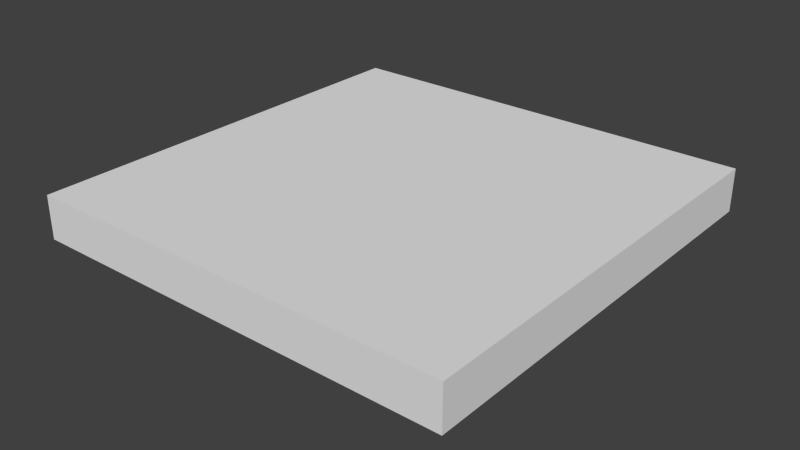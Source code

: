 # Source: floor_tile.blend  (saved by Blender 2.76.0; exported with 4.5.12 LTS)
import bpy
from mathutils import Matrix  # noqa: F401  (used for matrix-valued properties, if any)

bpy.ops.wm.read_factory_settings(use_empty=True)
scene = bpy.context.scene
scene.name = 'Scene'

# ---- collections
col_collection_1 = bpy.data.collections.new('Collection 1'); scene.collection.children.link(col_collection_1)
col_collection_2 = bpy.data.collections.new('Collection 2'); scene.collection.children.link(col_collection_2)
col_collection_2.hide_render = True
col_collection_2.hide_viewport = True
col_collection_3 = bpy.data.collections.new('Collection 3'); scene.collection.children.link(col_collection_3)
col_collection_3.hide_render = True
col_collection_3.hide_viewport = True

# ---- materials (node trees are filled in below, after node groups)
mat_wooden_floor = bpy.data.materials.new('Wooden Floor')
mat_wooden_floor.alpha_threshold = 0.0
mat_wooden_floor.use_transparent_shadow = False
mat_wooden_floor.roughness = 0.5
mat_wooden_floor.specular_intensity = 0.3

# ---- material node trees

# ---- world
world_world = bpy.data.worlds.new('World'); scene.world = world_world
world_world.color = (0.05088, 0.05088, 0.05088)
world_world.use_sun_shadow = False
world_world.sun_shadow_jitter_overblur = 0.0
world_world.cycles.sampling_method = 'MANUAL'
world_world.cycles.sample_map_resolution = 256

# ---- meshes
me_floor_tile = bpy.data.meshes.new('Floor Tile')
me_floor_tile.from_pydata([(0.0, 0.0, 0.0), (1.0, 0.0, 0.0), (1.0, 1.0, 0.0), (0.0, 1.0, 0.0), (0.0, 0.0, -0.1), (1.0, 0.0, -0.1), (1.0, 1.0, -0.1), (0.0, 1.0, -0.1)], [], [(0, 1, 2, 3), (4, 7, 6, 5), (0, 3, 7, 4), (1, 0, 4, 5), (2, 1, 5, 6), (3, 2, 6, 7)])
_uv = me_floor_tile.uv_layers.new(name='UVMap')
_uv.uv.foreach_set('vector', [0.29, 0.29, 0.71, 0.29, 0.71, 0.71, 0.29, 0.71, 0.29, 0.29, 0.71, 0.29, 0.71, 0.71, 0.29, 0.71, 0.29, 0.29, 0.71, 0.29, 0.71, 0.71, 0.29, 0.71, 0.29, 0.29, 0.71, 0.29, 0.71, 0.71, 0.29, 0.71, 0.29, 0.29, 0.71, 0.29, 0.71, 0.71, 0.29, 0.71, 0.29, 0.29, 0.71, 0.29, 0.71, 0.71, 0.29, 0.71])
me_floor_tile.materials.append(mat_wooden_floor)
me_floor_tile.use_remesh_preserve_volume = False
me_floor_tile.use_remesh_preserve_attributes = False
me_floor_tile.use_mirror_vertex_groups = False
me_floor_tile.update()
me_floor_tile_0_3 = bpy.data.meshes.new('Floor Tile 0.3')
me_floor_tile_0_3.from_pydata([(0.0, 0.0, 0.0), (1.0, 0.0, 0.0), (1.0, 0.3, 0.0), (0.0, 0.3, 0.0), (0.0, 0.0, -0.2), (1.0, 0.0, -0.2), (1.0, 0.3, -0.2), (0.0, 0.3, -0.2)], [], [(0, 1, 2, 3), (4, 7, 6, 5), (0, 3, 7, 4), (1, 0, 4, 5), (2, 1, 5, 6), (3, 2, 6, 7)])
me_floor_tile_0_3.use_remesh_preserve_volume = False
me_floor_tile_0_3.use_remesh_preserve_attributes = False
me_floor_tile_0_3.use_mirror_vertex_groups = False
me_floor_tile_0_3.update()
me_floor_tile_0_8 = bpy.data.meshes.new('Floor Tile 0.8')
me_floor_tile_0_8.from_pydata([(0.0, 0.0, 0.0), (1.0, 0.0, 0.0), (1.0, 0.8, 0.0), (0.0, 0.8, 0.0), (0.0, 0.0, -0.2), (1.0, 0.0, -0.2), (1.0, 0.8, -0.2), (0.0, 0.8, -0.2)], [], [(0, 1, 2, 3), (4, 7, 6, 5), (0, 3, 7, 4), (1, 0, 4, 5), (2, 1, 5, 6), (3, 2, 6, 7)])
me_floor_tile_0_8.use_remesh_preserve_volume = False
me_floor_tile_0_8.use_remesh_preserve_attributes = False
me_floor_tile_0_8.use_mirror_vertex_groups = False
me_floor_tile_0_8.update()

# ---- objects
ob_floor_tile = bpy.data.objects.new('Floor Tile', me_floor_tile)
ob_floor_tile_0_3 = bpy.data.objects.new('Floor Tile 0.3', me_floor_tile_0_3)
ob_floor_tile_0_8 = bpy.data.objects.new('Floor Tile 0.8', me_floor_tile_0_8)

# ---- transforms, parenting, visibility, modifiers, constraints
ob_floor_tile.location = (0.0, 0.0, 0.0)
ob_floor_tile.lineart.crease_threshold = 0.0
ob_floor_tile_0_3.location = (0.0, 0.0, 0.0)
ob_floor_tile_0_3.lineart.crease_threshold = 0.0
ob_floor_tile_0_8.location = (0.0, 0.0, 0.0)
ob_floor_tile_0_8.lineart.crease_threshold = 0.0

# ---- collection membership
col_collection_1.objects.link(ob_floor_tile)
col_collection_2.objects.link(ob_floor_tile_0_3)
col_collection_3.objects.link(ob_floor_tile_0_8)

# ---- scene / render settings (as saved in the file)
scene.frame_start = 1; scene.frame_end = 250; scene.frame_set(1)
scene.render.engine = 'BLENDER_EEVEE_NEXT'
scene.render.resolution_percentage = 50
scene.render.dither_intensity = 0.0
scene.cycles.use_denoising = False
scene.cycles.samples = 10
scene.cycles.sampling_pattern = 'TABULATED_SOBOL'
scene.cycles.light_sampling_threshold = 0.0
scene.cycles.use_adaptive_sampling = False
scene.cycles.use_light_tree = False
scene.cycles.blur_glossy = 0.0
scene.cycles.pixel_filter_type = 'GAUSSIAN'
scene.cycles.sample_clamp_indirect = 0.0
scene.view_settings.view_transform = 'Standard'
bpy.context.view_layer.update()

# ---- added for rendering (the .blend has no active camera and no usable light): camera, sun
cam_auto = bpy.data.cameras.new('AutoCamera')
cam_auto.lens = 50.0
cam_auto.sensor_width = 36.0
cam_auto.clip_end = 1000.0
ob_auto_camera = bpy.data.objects.new('AutoCamera', cam_auto)
scene.collection.objects.link(ob_auto_camera)
ob_auto_camera.location = (1.82149, -1.08578, 0.957188)
ob_auto_camera.rotation_euler = (1.09748, -7.21219e-08, 0.694738)
scene.camera = ob_auto_camera
light_auto_sun = bpy.data.lights.new('AutoSun', 'SUN')
light_auto_sun.energy = 3.0
light_auto_sun.angle = 0.0523599
ob_auto_sun = bpy.data.objects.new('AutoSun', light_auto_sun)
scene.collection.objects.link(ob_auto_sun)
ob_auto_sun.rotation_euler = (0.872665, 0.174533, 0.523599)
bpy.context.view_layer.update()
